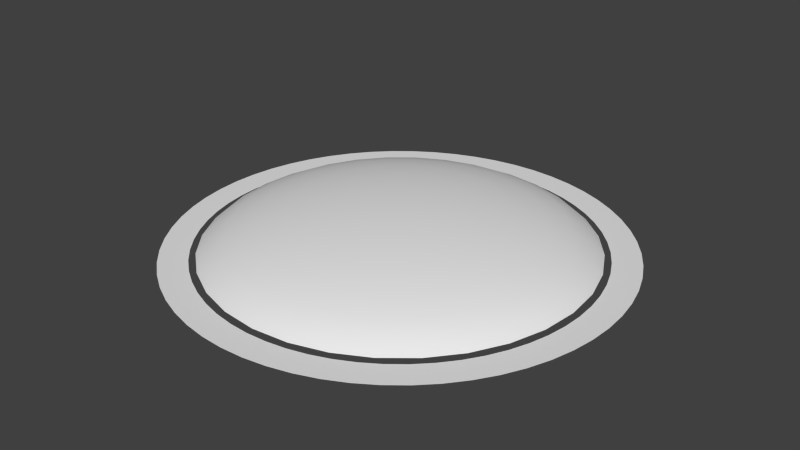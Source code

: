 # Source: Player.blend  (saved by Blender 2.63.0; exported with 4.5.12 LTS)
import bpy
from mathutils import Matrix  # noqa: F401  (used for matrix-valued properties, if any)

bpy.ops.wm.read_factory_settings(use_empty=True)
scene = bpy.context.scene
scene.name = 'Scene'

# ---- collections
col_collection_1 = bpy.data.collections.new('Collection 1'); scene.collection.children.link(col_collection_1)

# ---- world
world_world = bpy.data.worlds.new('World'); scene.world = world_world
world_world.color = (0.05088, 0.05088, 0.05088)
world_world.use_sun_shadow = False
world_world.sun_shadow_jitter_overblur = 0.0
world_world.cycles.sampling_method = 'MANUAL'
world_world.cycles.sample_map_resolution = 256

# ---- meshes
me_sphere = bpy.data.meshes.new('Sphere')
me_sphere.from_pydata([(-0.09952, 0.0, 0.1374), (-0.1952, 0.0, 0.1295), (-0.2834, 0.0, 0.1165), (-0.3607, 0.0, 0.09909), (-0.4241, 0.0, 0.07786), (-0.4713, 0.0, 0.05363), (-0.5003, 0.0, 0.02734), (-0.09761, 0.01941, 0.1374), (-0.1915, 0.03808, 0.1295), (-0.278, 0.05529, 0.1165), (-0.3538, 0.07037, 0.09909), (-0.416, 0.08275, 0.07786), (-0.4622, 0.09194, 0.05363), (-0.4907, 0.09761, 0.02734), (-0.09194, 0.03808, 0.1374), (-0.1804, 0.0747, 0.1295), (-0.2618, 0.1085, 0.1165), (-0.3332, 0.138, 0.09909), (-0.3919, 0.1623, 0.07786), (-0.4354, 0.1804, 0.05363), (-0.4622, 0.1915, 0.02734), (-0.08275, 0.05529, 0.1374), (-0.1623, 0.1085, 0.1295), (-0.2356, 0.1574, 0.1165), (-0.2999, 0.2004, 0.09909), (-0.3527, 0.2356, 0.07786), (-0.3919, 0.2618, 0.05363), (-0.416, 0.278, 0.02734), (-0.07037, 0.07037, 0.1374), (-0.138, 0.138, 0.1295), (-0.2004, 0.2004, 0.1165), (-0.2551, 0.2551, 0.09909), (-0.2999, 0.2999, 0.07786), (-0.3332, 0.3332, 0.05363), (-0.3538, 0.3538, 0.02734), (-0.05529, 0.08275, 0.1374), (-0.1085, 0.1623, 0.1295), (-0.1574, 0.2356, 0.1165), (-0.2004, 0.2999, 0.09909), (-0.2356, 0.3527, 0.07786), (-0.2618, 0.3919, 0.05363), (-0.278, 0.416, 0.02734), (-0.03808, 0.09194, 0.1374), (-0.0747, 0.1804, 0.1295), (-0.1085, 0.2618, 0.1165), (-0.138, 0.3332, 0.09909), (-0.1623, 0.3919, 0.07786), (-0.1804, 0.4354, 0.05363), (-0.1915, 0.4622, 0.02734), (-0.01941, 0.09761, 0.1374), (-0.03808, 0.1915, 0.1295), (-0.05529, 0.278, 0.1165), (-0.07037, 0.3538, 0.09909), (-0.08275, 0.416, 0.07786), (-0.09194, 0.4622, 0.05363), (-0.09761, 0.4907, 0.02734), (1.805e-07, 0.09952, 0.1374), (1.838e-07, 0.1952, 0.1295), (1.843e-07, 0.2834, 0.1165), (2.031e-07, 0.3607, 0.09909), (2.423e-07, 0.4241, 0.07786), (1.889e-07, 0.4713, 0.05363), (2.422e-07, 0.5003, 0.02734), (0.01942, 0.09761, 0.1374), (0.03808, 0.1915, 0.1295), (0.05529, 0.278, 0.1165), (0.07037, 0.3538, 0.09909), (0.08275, 0.416, 0.07786), (0.09194, 0.4622, 0.05363), (0.09761, 0.4907, 0.02734), (0.03808, 0.09194, 0.1374), (0.0747, 0.1804, 0.1295), (0.1085, 0.2618, 0.1165), (0.138, 0.3332, 0.09909), (0.1623, 0.3919, 0.07786), (0.1804, 0.4354, 0.05363), (0.1915, 0.4622, 0.02734), (0.05529, 0.08275, 0.1374), (0.1085, 0.1623, 0.1295), (0.1574, 0.2356, 0.1165), (0.2004, 0.2999, 0.09909), (0.2356, 0.3527, 0.07786), (0.2618, 0.3919, 0.05363), (0.278, 0.416, 0.02734), (0.07037, 0.07037, 0.1374), (0.138, 0.138, 0.1295), (0.2004, 0.2004, 0.1165), (0.2551, 0.2551, 0.09909), (0.2999, 0.2999, 0.07786), (0.3332, 0.3332, 0.05363), (0.3538, 0.3538, 0.02734), (0.08275, 0.05529, 0.1374), (0.1623, 0.1085, 0.1295), (0.2356, 0.1574, 0.1165), (0.2999, 0.2004, 0.09909), (0.3527, 0.2356, 0.07786), (0.3919, 0.2618, 0.05363), (0.416, 0.278, 0.02734), (0.09194, 0.03808, 0.1374), (0.1804, 0.0747, 0.1295), (0.2618, 0.1085, 0.1165), (0.3332, 0.138, 0.09909), (0.3919, 0.1623, 0.07786), (0.4354, 0.1804, 0.05363), (0.4622, 0.1915, 0.02734), (0.09761, 0.01941, 0.1374), (0.1915, 0.03808, 0.1295), (0.278, 0.05529, 0.1165), (0.3538, 0.07037, 0.09909), (0.416, 0.08275, 0.07786), (0.4622, 0.09194, 0.05363), (0.4907, 0.09761, 0.02734), (0.09952, -2.891e-08, 0.1374), (0.1952, -3.004e-08, 0.1295), (0.2834, -3.076e-08, 0.1165), (0.3607, -3.04e-08, 0.09909), (0.4241, -6.175e-08, 0.07786), (0.4713, -6.301e-08, 0.05363), (0.5003, -6.326e-08, 0.02734), (0.09761, -0.01941, 0.1374), (0.1915, -0.03808, 0.1295), (0.278, -0.05529, 0.1165), (0.3538, -0.07037, 0.09909), (0.416, -0.08275, 0.07786), (0.4622, -0.09194, 0.05363), (0.4907, -0.09761, 0.02734), (0.09194, -0.03808, 0.1374), (0.1804, -0.0747, 0.1295), (0.2618, -0.1085, 0.1165), (0.3332, -0.138, 0.09909), (0.3919, -0.1623, 0.07786), (0.4354, -0.1804, 0.05363), (0.4622, -0.1915, 0.02734), (0.08275, -0.05529, 0.1374), (0.1623, -0.1085, 0.1295), (0.2356, -0.1574, 0.1165), (0.2999, -0.2004, 0.09909), (0.3527, -0.2356, 0.07786), (0.3919, -0.2618, 0.05363), (0.416, -0.278, 0.02734), (0.07037, -0.07037, 0.1374), (0.138, -0.138, 0.1295), (0.2004, -0.2004, 0.1165), (0.2551, -0.2551, 0.09909), (0.2999, -0.2999, 0.07786), (0.3332, -0.3332, 0.05363), (0.3538, -0.3538, 0.02734), (0.05529, -0.08275, 0.1374), (0.1085, -0.1623, 0.1295), (0.1574, -0.2356, 0.1165), (0.2004, -0.2999, 0.09909), (0.2356, -0.3527, 0.07786), (0.2618, -0.3919, 0.05363), (0.278, -0.416, 0.02734), (0.03808, -0.09194, 0.1374), (0.0747, -0.1804, 0.1295), (0.1085, -0.2618, 0.1165), (0.138, -0.3332, 0.09909), (0.1623, -0.3919, 0.07786), (0.1804, -0.4354, 0.05363), (0.1915, -0.4622, 0.02734), (0.01942, -0.09761, 0.1374), (0.03808, -0.1915, 0.1295), (0.05529, -0.278, 0.1165), (0.07037, -0.3538, 0.09909), (0.08275, -0.416, 0.07786), (0.09194, -0.4622, 0.05363), (0.09761, -0.4907, 0.02734), (1.371e-07, -0.09952, 0.1374), (1.218e-07, -0.1952, 0.1295), (1.216e-07, -0.2834, 0.1165), (1.064e-07, -0.3607, 0.09909), (1.064e-07, -0.4241, 0.07786), (7.601e-08, -0.4713, 0.05363), (4.561e-08, -0.5003, 0.02734), (-0.01941, -0.09761, 0.1374), (-0.03808, -0.1915, 0.1295), (-0.05529, -0.278, 0.1165), (-0.07037, -0.3538, 0.09909), (-0.08275, -0.416, 0.07786), (-0.09194, -0.4622, 0.05363), (-0.09761, -0.4907, 0.02734), (-0.03808, -0.09194, 0.1374), (-0.0747, -0.1804, 0.1295), (-0.1085, -0.2618, 0.1165), (-0.138, -0.3332, 0.09909), (-0.1623, -0.3919, 0.07786), (-0.1804, -0.4354, 0.05363), (-0.1915, -0.4622, 0.02734), (-0.05529, -0.08275, 0.1374), (-0.1085, -0.1623, 0.1295), (-0.1574, -0.2356, 0.1165), (-0.2004, -0.2999, 0.09909), (-0.2356, -0.3527, 0.07786), (-0.2618, -0.3919, 0.05363), (-0.278, -0.416, 0.02734), (4.608e-08, -1.21e-07, 0.1401), (-0.07037, -0.07037, 0.1374), (-0.138, -0.138, 0.1295), (-0.2004, -0.2004, 0.1165), (-0.2551, -0.2551, 0.09909), (-0.2999, -0.2999, 0.07786), (-0.3332, -0.3332, 0.05363), (-0.3538, -0.3538, 0.02734), (-0.08275, -0.05529, 0.1374), (-0.1623, -0.1085, 0.1295), (-0.2356, -0.1574, 0.1165), (-0.2999, -0.2004, 0.09909), (-0.3527, -0.2356, 0.07786), (-0.3919, -0.2618, 0.05363), (-0.416, -0.278, 0.02734), (-0.09194, -0.03808, 0.1374), (-0.1804, -0.0747, 0.1295), (-0.2618, -0.1085, 0.1165), (-0.3332, -0.138, 0.09909), (-0.3919, -0.1623, 0.07786), (-0.4354, -0.1804, 0.05363), (-0.4622, -0.1915, 0.02734), (-0.09761, -0.01941, 0.1374), (-0.1915, -0.03808, 0.1295), (-0.278, -0.05529, 0.1165), (-0.3538, -0.07037, 0.09909), (-0.416, -0.08275, 0.07786), (-0.4622, -0.09194, 0.05363), (-0.4907, -0.09761, 0.02734)], [], [(7, 8, 1, 0), (8, 9, 2, 1), (9, 10, 3, 2), (10, 11, 4, 3), (11, 12, 5, 4), (12, 13, 6, 5), (16, 17, 10, 9), (17, 18, 11, 10), (18, 19, 12, 11), (19, 20, 13, 12), (14, 15, 8, 7), (15, 16, 9, 8), (21, 22, 15, 14), (22, 23, 16, 15), (23, 24, 17, 16), (24, 25, 18, 17), (25, 26, 19, 18), (26, 27, 20, 19), (32, 33, 26, 25), (33, 34, 27, 26), (28, 29, 22, 21), (29, 30, 23, 22), (30, 31, 24, 23), (31, 32, 25, 24), (37, 38, 31, 30), (38, 39, 32, 31), (39, 40, 33, 32), (40, 41, 34, 33), (35, 36, 29, 28), (36, 37, 30, 29), (42, 43, 36, 35), (43, 44, 37, 36), (44, 45, 38, 37), (45, 46, 39, 38), (46, 47, 40, 39), (47, 48, 41, 40), (53, 54, 47, 46), (54, 55, 48, 47), (49, 50, 43, 42), (50, 51, 44, 43), (51, 52, 45, 44), (52, 53, 46, 45), (57, 58, 51, 50), (58, 59, 52, 51), (59, 60, 53, 52), (60, 61, 54, 53), (61, 62, 55, 54), (56, 57, 50, 49), (68, 69, 62, 61), (63, 64, 57, 56), (64, 65, 58, 57), (65, 66, 59, 58), (66, 67, 60, 59), (67, 68, 61, 60), (73, 74, 67, 66), (74, 75, 68, 67), (75, 76, 69, 68), (70, 71, 64, 63), (71, 72, 65, 64), (72, 73, 66, 65), (78, 79, 72, 71), (79, 80, 73, 72), (80, 81, 74, 73), (81, 82, 75, 74), (82, 83, 76, 75), (77, 78, 71, 70), (89, 90, 83, 82), (84, 85, 78, 77), (85, 86, 79, 78), (86, 87, 80, 79), (87, 88, 81, 80), (88, 89, 82, 81), (94, 95, 88, 87), (95, 96, 89, 88), (96, 97, 90, 89), (91, 92, 85, 84), (92, 93, 86, 85), (93, 94, 87, 86), (99, 100, 93, 92), (100, 101, 94, 93), (101, 102, 95, 94), (102, 103, 96, 95), (103, 104, 97, 96), (98, 99, 92, 91), (110, 111, 104, 103), (105, 106, 99, 98), (106, 107, 100, 99), (107, 108, 101, 100), (108, 109, 102, 101), (109, 110, 103, 102), (115, 116, 109, 108), (116, 117, 110, 109), (117, 118, 111, 110), (112, 113, 106, 105), (113, 114, 107, 106), (114, 115, 108, 107), (119, 120, 113, 112), (120, 121, 114, 113), (121, 122, 115, 114), (122, 123, 116, 115), (123, 124, 117, 116), (124, 125, 118, 117), (130, 131, 124, 123), (131, 132, 125, 124), (126, 127, 120, 119), (127, 128, 121, 120), (128, 129, 122, 121), (129, 130, 123, 122), (135, 136, 129, 128), (136, 137, 130, 129), (137, 138, 131, 130), (138, 139, 132, 131), (133, 134, 127, 126), (134, 135, 128, 127), (140, 141, 134, 133), (141, 142, 135, 134), (142, 143, 136, 135), (143, 144, 137, 136), (144, 145, 138, 137), (145, 146, 139, 138), (151, 152, 145, 144), (152, 153, 146, 145), (147, 148, 141, 140), (148, 149, 142, 141), (149, 150, 143, 142), (150, 151, 144, 143), (156, 157, 150, 149), (157, 158, 151, 150), (158, 159, 152, 151), (159, 160, 153, 152), (154, 155, 148, 147), (155, 156, 149, 148), (161, 162, 155, 154), (162, 163, 156, 155), (163, 164, 157, 156), (164, 165, 158, 157), (165, 166, 159, 158), (166, 167, 160, 159), (172, 173, 166, 165), (173, 174, 167, 166), (168, 169, 162, 161), (169, 170, 163, 162), (170, 171, 164, 163), (171, 172, 165, 164), (177, 178, 171, 170), (178, 179, 172, 171), (179, 180, 173, 172), (180, 181, 174, 173), (175, 176, 169, 168), (176, 177, 170, 169), (182, 183, 176, 175), (183, 184, 177, 176), (184, 185, 178, 177), (185, 186, 179, 178), (186, 187, 180, 179), (187, 188, 181, 180), (192, 193, 186, 185), (193, 194, 187, 186), (194, 195, 188, 187), (189, 190, 183, 182), (190, 191, 184, 183), (191, 192, 185, 184), (198, 199, 191, 190), (199, 200, 192, 191), (200, 201, 193, 192), (201, 202, 194, 193), (202, 203, 195, 194), (197, 198, 190, 189), (209, 210, 203, 202), (204, 205, 198, 197), (205, 206, 199, 198), (206, 207, 200, 199), (207, 208, 201, 200), (208, 209, 202, 201), (214, 215, 208, 207), (215, 216, 209, 208), (216, 217, 210, 209), (211, 212, 205, 204), (212, 213, 206, 205), (213, 214, 207, 206), (219, 220, 213, 212), (220, 221, 214, 213), (221, 222, 215, 214), (222, 223, 216, 215), (223, 224, 217, 216), (218, 219, 212, 211), (196, 7, 0), (196, 14, 7), (196, 21, 14), (196, 28, 21), (196, 35, 28), (196, 42, 35), (196, 49, 42), (196, 56, 49), (196, 63, 56), (196, 70, 63), (196, 77, 70), (196, 84, 77), (196, 91, 84), (196, 98, 91), (196, 105, 98), (196, 112, 105), (196, 119, 112), (196, 126, 119), (196, 133, 126), (196, 140, 133), (196, 147, 140), (196, 154, 147), (196, 161, 154), (196, 168, 161), (196, 175, 168), (196, 182, 175), (196, 189, 182), (196, 197, 189), (196, 204, 197), (196, 211, 204), (196, 218, 211), (5, 6, 224, 223), (196, 0, 218), (0, 1, 219, 218), (1, 2, 220, 219), (2, 3, 221, 220), (3, 4, 222, 221), (4, 5, 223, 222)])
me_sphere.polygons.foreach_set('use_smooth', [True] * 224)
me_sphere.use_remesh_preserve_volume = False
me_sphere.use_remesh_preserve_attributes = False
me_sphere.use_mirror_vertex_groups = False
me_sphere.update()
me_cylinder_001 = bpy.data.meshes.new('Cylinder.001')
me_cylinder_001.from_pydata([(3.187e-06, 0.5913, -4.078e-12), (-0.0618, 0.588, 7.908e-08), (-0.1229, 0.5783, 1.573e-07), (-0.1827, 0.5623, 2.338e-07), (-0.2405, 0.5401, 3.077e-07), (-0.2956, 0.5121, 3.783e-07), (-0.3475, 0.4783, 4.447e-07), (-0.3956, 0.4394, 5.062e-07), (-0.4394, 0.3956, 5.622e-07), (-0.4783, 0.3475, 6.12e-07), (-0.512, 0.2956, 6.552e-07), (-0.5401, 0.2405, 6.911e-07), (-0.5623, 0.1827, 7.195e-07), (-0.5783, 0.1229, 7.4e-07), (-0.588, 0.06181, 7.524e-07), (-0.5913, 2.039e-06, 7.565e-07), (-0.588, -0.0618, 7.524e-07), (-0.5783, -0.1229, 7.4e-07), (-0.5623, -0.1827, 7.195e-07), (-0.5401, -0.2405, 6.911e-07), (-0.5121, -0.2956, 6.552e-07), (-0.4783, -0.3475, 6.12e-07), (-0.4394, -0.3956, 5.622e-07), (-0.3956, -0.4394, 5.062e-07), (-0.3475, -0.4783, 4.447e-07), (-0.2956, -0.5121, 3.783e-07), (-0.2405, -0.5401, 3.077e-07), (-0.1827, -0.5623, 2.338e-07), (-0.1229, -0.5783, 1.573e-07), (-0.0618, -0.588, 7.908e-08), (-6.426e-07, -0.5913, 8.222e-13), (0.0618, -0.588, -7.908e-08), (0.1229, -0.5783, -1.573e-07), (0.1827, -0.5623, -2.338e-07), (0.2405, -0.5401, -3.077e-07), (0.2956, -0.5121, -3.783e-07), (0.3475, -0.4783, -4.447e-07), (0.3956, -0.4394, -5.062e-07), (0.4394, -0.3956, -5.622e-07), (0.4783, -0.3475, -6.12e-07), (0.5121, -0.2956, -6.552e-07), (0.5401, -0.2405, -6.911e-07), (0.5623, -0.1827, -7.195e-07), (0.5783, -0.1229, -7.4e-07), (0.588, -0.0618, -7.524e-07), (0.5913, 3.753e-07, -7.565e-07), (0.588, 0.0618, -7.524e-07), (0.5783, 0.1229, -7.4e-07), (0.5623, 0.1827, -7.195e-07), (0.5401, 0.2405, -6.911e-07), (0.512, 0.2956, -6.552e-07), (0.4783, 0.3475, -6.12e-07), (0.4394, 0.3956, -5.622e-07), (0.3956, 0.4394, -5.062e-07), (0.3475, 0.4783, -4.447e-07), (0.2956, 0.5121, -3.783e-07), (0.2405, 0.5401, -3.077e-07), (0.1827, 0.5623, -2.338e-07), (0.1229, 0.5783, -1.573e-07), (0.0618, 0.588, -7.907e-08), (2.788e-06, 0.5166, -3.567e-12), (0.05399, 0.5137, -6.908e-08), (0.1074, 0.5053, -1.374e-07), (0.1596, 0.4913, -2.042e-07), (0.2101, 0.4719, -2.688e-07), (0.2583, 0.4473, -3.305e-07), (0.3036, 0.4179, -3.885e-07), (0.3456, 0.3839, -4.423e-07), (0.3839, 0.3456, -4.912e-07), (0.4179, 0.3036, -5.347e-07), (0.4473, 0.2583, -5.724e-07), (0.4719, 0.2101, -6.038e-07), (0.4913, 0.1596, -6.286e-07), (0.5053, 0.1074, -6.465e-07), (0.5137, 0.05399, -6.573e-07), (0.5166, 3.279e-07, -6.609e-07), (0.5137, -0.05399, -6.573e-07), (0.5053, -0.1074, -6.465e-07), (0.4913, -0.1596, -6.286e-07), (0.4719, -0.2101, -6.038e-07), (0.4473, -0.2583, -5.724e-07), (0.4179, -0.3036, -5.347e-07), (0.3839, -0.3456, -4.912e-07), (0.3456, -0.3839, -4.423e-07), (0.3036, -0.4179, -3.885e-07), (0.2583, -0.4473, -3.305e-07), (0.2101, -0.4719, -2.688e-07), (0.1596, -0.4913, -2.042e-07), (0.1074, -0.5053, -1.374e-07), (0.05399, -0.5137, -6.909e-08), (-5.579e-07, -0.5166, 7.139e-13), (-0.054, -0.5137, 6.909e-08), (-0.1074, -0.5053, 1.374e-07), (-0.1596, -0.4913, 2.042e-07), (-0.2101, -0.4719, 2.688e-07), (-0.2583, -0.4473, 3.305e-07), (-0.3036, -0.4179, 3.885e-07), (-0.3456, -0.3839, 4.423e-07), (-0.3839, -0.3456, 4.912e-07), (-0.4179, -0.3036, 5.347e-07), (-0.4473, -0.2583, 5.724e-07), (-0.4719, -0.2101, 6.038e-07), (-0.4913, -0.1596, 6.286e-07), (-0.5053, -0.1074, 6.465e-07), (-0.5137, -0.05399, 6.573e-07), (-0.5166, 1.781e-06, 6.609e-07), (-0.5137, 0.054, 6.573e-07), (-0.5053, 0.1074, 6.465e-07), (-0.4913, 0.1596, 6.286e-07), (-0.4719, 0.2101, 6.038e-07), (-0.4473, 0.2583, 5.724e-07), (-0.4179, 0.3036, 5.347e-07), (-0.3839, 0.3456, 4.912e-07), (-0.3456, 0.3839, 4.422e-07), (-0.3036, 0.4179, 3.885e-07), (-0.2583, 0.4473, 3.305e-07), (-0.2101, 0.4719, 2.688e-07), (-0.1596, 0.4913, 2.042e-07), (-0.1074, 0.5053, 1.374e-07), (-0.05399, 0.5137, 6.908e-08)], [], [(0, 60, 61, 59), (59, 61, 62, 58), (58, 62, 63, 57), (57, 63, 64, 56), (56, 64, 65, 55), (55, 65, 66, 54), (54, 66, 67, 53), (53, 67, 68, 52), (52, 68, 69, 51), (51, 69, 70, 50), (50, 70, 71, 49), (49, 71, 72, 48), (48, 72, 73, 47), (47, 73, 74, 46), (46, 74, 75, 45), (45, 75, 76, 44), (44, 76, 77, 43), (43, 77, 78, 42), (42, 78, 79, 41), (41, 79, 80, 40), (40, 80, 81, 39), (39, 81, 82, 38), (38, 82, 83, 37), (37, 83, 84, 36), (36, 84, 85, 35), (35, 85, 86, 34), (34, 86, 87, 33), (33, 87, 88, 32), (32, 88, 89, 31), (31, 89, 90, 30), (30, 90, 91, 29), (29, 91, 92, 28), (28, 92, 93, 27), (27, 93, 94, 26), (26, 94, 95, 25), (25, 95, 96, 24), (24, 96, 97, 23), (23, 97, 98, 22), (22, 98, 99, 21), (21, 99, 100, 20), (20, 100, 101, 19), (19, 101, 102, 18), (18, 102, 103, 17), (17, 103, 104, 16), (16, 104, 105, 15), (15, 105, 106, 14), (14, 106, 107, 13), (13, 107, 108, 12), (12, 108, 109, 11), (11, 109, 110, 10), (10, 110, 111, 9), (9, 111, 112, 8), (8, 112, 113, 7), (7, 113, 114, 6), (6, 114, 115, 5), (5, 115, 116, 4), (4, 116, 117, 3), (3, 117, 118, 2), (2, 118, 119, 1), (1, 119, 60, 0)])
me_cylinder_001.use_remesh_preserve_volume = False
me_cylinder_001.use_remesh_preserve_attributes = False
me_cylinder_001.use_mirror_vertex_groups = False
me_cylinder_001.update()

# ---- objects
ob_sphere = bpy.data.objects.new('Sphere', me_sphere)
ob_aura = bpy.data.objects.new('Aura', me_cylinder_001)

# ---- transforms, parenting, visibility, modifiers, constraints
ob_sphere.location = (0.0, 0.0, -0.02437)
ob_sphere.lineart.crease_threshold = 0.0
ob_aura.location = (2.904e-08, 1.184e-08, 0.0)
ob_aura.lineart.crease_threshold = 0.0

# ---- collection membership
col_collection_1.objects.link(ob_sphere)
col_collection_1.objects.link(ob_aura)

# ---- scene / render settings (as saved in the file)
scene.frame_start = 1; scene.frame_end = 250; scene.frame_set(1)
scene.render.engine = 'BLENDER_EEVEE_NEXT'
scene.render.image_settings.color_mode = 'RGB'
scene.render.image_settings.compression = 90
scene.render.resolution_percentage = 50
scene.render.dither_intensity = 0.0
scene.render.bake_margin = 2
scene.render.bake_bias = 0.0
scene.cycles.use_denoising = False
scene.cycles.samples = 10
scene.cycles.sampling_pattern = 'TABULATED_SOBOL'
scene.cycles.light_sampling_threshold = 0.0
scene.cycles.use_adaptive_sampling = False
scene.cycles.use_light_tree = False
scene.cycles.blur_glossy = 0.0
scene.cycles.volume_bounces = 1
scene.cycles.pixel_filter_type = 'GAUSSIAN'
scene.cycles.sample_clamp_indirect = 0.0
scene.view_settings.view_transform = 'Standard'
scene.unit_settings.scale_length = 0.01
bpy.context.view_layer.update()

# ---- added for rendering (the .blend has no active camera and no usable light): camera, sun
cam_auto = bpy.data.cameras.new('AutoCamera')
cam_auto.lens = 50.0
cam_auto.sensor_width = 36.0
cam_auto.clip_end = 1000.0
ob_auto_camera = bpy.data.objects.new('AutoCamera', cam_auto)
scene.collection.objects.link(ob_auto_camera)
ob_auto_camera.location = (1.551, -1.86121, 1.29869)
ob_auto_camera.rotation_euler = (1.09748, -7.21219e-08, 0.694738)
scene.camera = ob_auto_camera
light_auto_sun = bpy.data.lights.new('AutoSun', 'SUN')
light_auto_sun.energy = 3.0
light_auto_sun.angle = 0.0523599
ob_auto_sun = bpy.data.objects.new('AutoSun', light_auto_sun)
scene.collection.objects.link(ob_auto_sun)
ob_auto_sun.rotation_euler = (0.872665, 0.174533, 0.523599)
bpy.context.view_layer.update()
